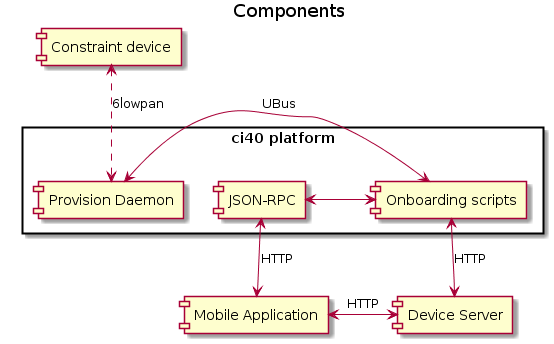

The diagram above was rendered by PlantUML. Its source (embedded in the PNG):
@startuml
title Components

rectangle "ci40 platform" {
    [JSON-RPC] <-> [Onboarding scripts]
    [Provision Daemon] <-> [Onboarding scripts]:UBus
}


[Constraint device] <..> [Provision Daemon]:6lowpan
[Onboarding scripts] <-> [Device Server]:HTTP
[Mobile Application] <-> [JSON-RPC]:HTTP
[Mobile Application] <-> [Device Server]:HTTP
@enduml